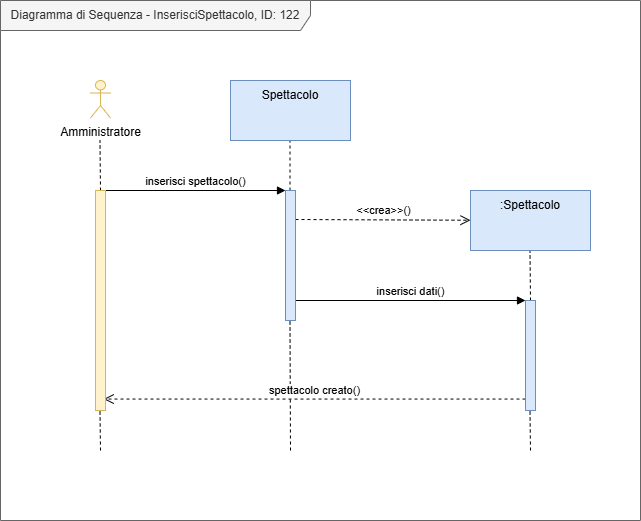

The diagram above was exported from draw.io. Its source (the exported page's mxGraphModel, read from the mxfile embedded in the PNG):
<mxGraphModel dx="1028" dy="548" grid="1" gridSize="10" guides="1" tooltips="1" connect="1" arrows="1" fold="1" page="1" pageScale="1" pageWidth="827" pageHeight="1169" math="0" shadow="0">
  <root>
    <mxCell id="0" />
    <mxCell id="1" parent="0" />
    <mxCell id="x0K4zZN3fMbal1JYwMxs-29" value="Diagramma di Sequenza - InserisciSpettacolo, ID: 122" style="shape=umlFrame;whiteSpace=wrap;html=1;pointerEvents=0;recursiveResize=0;container=1;collapsible=0;width=310;fillColor=#f5f5f5;fontColor=#333333;strokeColor=#666666;height=30;" parent="1" vertex="1">
      <mxGeometry x="40" y="40" width="640" height="520" as="geometry" />
    </mxCell>
    <mxCell id="x0K4zZN3fMbal1JYwMxs-3" value="" style="endArrow=none;dashed=1;html=1;rounded=0;" parent="x0K4zZN3fMbal1JYwMxs-29" edge="1">
      <mxGeometry width="50" height="50" relative="1" as="geometry">
        <mxPoint x="100" y="190" as="sourcePoint" />
        <mxPoint x="99.5" y="140" as="targetPoint" />
      </mxGeometry>
    </mxCell>
    <mxCell id="x0K4zZN3fMbal1JYwMxs-8" value="" style="endArrow=none;dashed=1;html=1;rounded=0;" parent="x0K4zZN3fMbal1JYwMxs-29" edge="1">
      <mxGeometry width="50" height="50" relative="1" as="geometry">
        <mxPoint x="100" y="450" as="sourcePoint" />
        <mxPoint x="99.5" y="410" as="targetPoint" />
      </mxGeometry>
    </mxCell>
    <mxCell id="x0K4zZN3fMbal1JYwMxs-10" value="" style="endArrow=none;dashed=1;html=1;rounded=0;" parent="x0K4zZN3fMbal1JYwMxs-29" edge="1">
      <mxGeometry width="50" height="50" relative="1" as="geometry">
        <mxPoint x="290" y="450" as="sourcePoint" />
        <mxPoint x="289.5" y="320" as="targetPoint" />
      </mxGeometry>
    </mxCell>
    <mxCell id="x0K4zZN3fMbal1JYwMxs-11" value="" style="endArrow=none;dashed=1;html=1;rounded=0;" parent="x0K4zZN3fMbal1JYwMxs-29" source="x0K4zZN3fMbal1JYwMxs-9" edge="1">
      <mxGeometry width="50" height="50" relative="1" as="geometry">
        <mxPoint x="290" y="180" as="sourcePoint" />
        <mxPoint x="289.5" y="140" as="targetPoint" />
      </mxGeometry>
    </mxCell>
    <mxCell id="x0K4zZN3fMbal1JYwMxs-12" value="inserisci spettacolo()" style="html=1;verticalAlign=bottom;endArrow=block;curved=0;rounded=0;" parent="x0K4zZN3fMbal1JYwMxs-29" target="x0K4zZN3fMbal1JYwMxs-9" edge="1">
      <mxGeometry width="80" relative="1" as="geometry">
        <mxPoint x="105" y="190" as="sourcePoint" />
        <mxPoint x="185" y="190" as="targetPoint" />
      </mxGeometry>
    </mxCell>
    <mxCell id="x0K4zZN3fMbal1JYwMxs-21" value="&amp;lt;&amp;lt;crea&amp;gt;&amp;gt;()" style="html=1;verticalAlign=bottom;endArrow=open;dashed=1;endSize=8;curved=0;rounded=0;" parent="x0K4zZN3fMbal1JYwMxs-29" target="x0K4zZN3fMbal1JYwMxs-18" edge="1">
      <mxGeometry relative="1" as="geometry">
        <mxPoint x="295" y="219" as="sourcePoint" />
        <mxPoint x="356" y="219" as="targetPoint" />
      </mxGeometry>
    </mxCell>
    <mxCell id="x0K4zZN3fMbal1JYwMxs-23" value="" style="endArrow=none;dashed=1;html=1;rounded=0;" parent="x0K4zZN3fMbal1JYwMxs-29" edge="1">
      <mxGeometry width="50" height="50" relative="1" as="geometry">
        <mxPoint x="530" y="300" as="sourcePoint" />
        <mxPoint x="529.5" y="250" as="targetPoint" />
      </mxGeometry>
    </mxCell>
    <mxCell id="x0K4zZN3fMbal1JYwMxs-24" value="inserisci dati()" style="html=1;verticalAlign=bottom;endArrow=block;curved=0;rounded=0;" parent="x0K4zZN3fMbal1JYwMxs-29" source="x0K4zZN3fMbal1JYwMxs-9" target="x0K4zZN3fMbal1JYwMxs-26" edge="1">
      <mxGeometry width="80" relative="1" as="geometry">
        <mxPoint x="320" y="300" as="sourcePoint" />
        <mxPoint x="530" y="299" as="targetPoint" />
      </mxGeometry>
    </mxCell>
    <mxCell id="x0K4zZN3fMbal1JYwMxs-27" value="spettacolo creato()" style="html=1;verticalAlign=bottom;endArrow=open;dashed=1;endSize=8;curved=0;rounded=0;entryX=0.82;entryY=0.948;entryDx=0;entryDy=0;entryPerimeter=0;" parent="x0K4zZN3fMbal1JYwMxs-29" source="x0K4zZN3fMbal1JYwMxs-26" target="x0K4zZN3fMbal1JYwMxs-6" edge="1">
      <mxGeometry relative="1" as="geometry">
        <mxPoint x="525" y="400" as="sourcePoint" />
        <mxPoint x="110" y="400" as="targetPoint" />
      </mxGeometry>
    </mxCell>
    <mxCell id="x0K4zZN3fMbal1JYwMxs-28" value="" style="endArrow=none;dashed=1;html=1;rounded=0;" parent="x0K4zZN3fMbal1JYwMxs-29" edge="1">
      <mxGeometry width="50" height="50" relative="1" as="geometry">
        <mxPoint x="530" y="450" as="sourcePoint" />
        <mxPoint x="529.5" y="410" as="targetPoint" />
      </mxGeometry>
    </mxCell>
    <mxCell id="x0K4zZN3fMbal1JYwMxs-1" value="Amministratore" style="shape=umlActor;verticalLabelPosition=bottom;verticalAlign=top;html=1;fillColor=#fff2cc;strokeColor=#d6b656;" parent="x0K4zZN3fMbal1JYwMxs-29" vertex="1">
      <mxGeometry x="90" y="80" width="20" height="37.5" as="geometry" />
    </mxCell>
    <mxCell id="x0K4zZN3fMbal1JYwMxs-4" value="" style="rounded=0;whiteSpace=wrap;html=1;fillColor=#dae8fc;strokeColor=#6c8ebf;" parent="x0K4zZN3fMbal1JYwMxs-29" vertex="1">
      <mxGeometry x="230" y="80" width="120" height="60" as="geometry" />
    </mxCell>
    <mxCell id="x0K4zZN3fMbal1JYwMxs-5" value="Spettacolo" style="text;html=1;align=center;verticalAlign=middle;whiteSpace=wrap;rounded=0;" parent="x0K4zZN3fMbal1JYwMxs-29" vertex="1">
      <mxGeometry x="240" y="80" width="100" height="30" as="geometry" />
    </mxCell>
    <mxCell id="x0K4zZN3fMbal1JYwMxs-6" value="" style="html=1;points=[[0,0,0,0,5],[0,1,0,0,-5],[1,0,0,0,5],[1,1,0,0,-5]];perimeter=orthogonalPerimeter;outlineConnect=0;targetShapes=umlLifeline;portConstraint=eastwest;newEdgeStyle={&quot;curved&quot;:0,&quot;rounded&quot;:0};fillColor=#fff2cc;strokeColor=#d6b656;" parent="x0K4zZN3fMbal1JYwMxs-29" vertex="1">
      <mxGeometry x="95" y="190" width="10" height="220" as="geometry" />
    </mxCell>
    <mxCell id="x0K4zZN3fMbal1JYwMxs-9" value="" style="html=1;points=[[0,0,0,0,5],[0,1,0,0,-5],[1,0,0,0,5],[1,1,0,0,-5]];perimeter=orthogonalPerimeter;outlineConnect=0;targetShapes=umlLifeline;portConstraint=eastwest;newEdgeStyle={&quot;curved&quot;:0,&quot;rounded&quot;:0};fillColor=#dae8fc;strokeColor=#6c8ebf;" parent="x0K4zZN3fMbal1JYwMxs-29" vertex="1">
      <mxGeometry x="285" y="190" width="10" height="130" as="geometry" />
    </mxCell>
    <mxCell id="x0K4zZN3fMbal1JYwMxs-18" value="" style="rounded=0;whiteSpace=wrap;html=1;fillColor=#dae8fc;strokeColor=#6c8ebf;" parent="x0K4zZN3fMbal1JYwMxs-29" vertex="1">
      <mxGeometry x="470" y="190" width="120" height="60" as="geometry" />
    </mxCell>
    <mxCell id="x0K4zZN3fMbal1JYwMxs-19" value=":Spettacolo" style="text;html=1;align=center;verticalAlign=middle;whiteSpace=wrap;rounded=0;" parent="x0K4zZN3fMbal1JYwMxs-29" vertex="1">
      <mxGeometry x="480" y="190" width="100" height="30" as="geometry" />
    </mxCell>
    <mxCell id="x0K4zZN3fMbal1JYwMxs-26" value="" style="html=1;points=[[0,0,0,0,5],[0,1,0,0,-5],[1,0,0,0,5],[1,1,0,0,-5]];perimeter=orthogonalPerimeter;outlineConnect=0;targetShapes=umlLifeline;portConstraint=eastwest;newEdgeStyle={&quot;curved&quot;:0,&quot;rounded&quot;:0};fillColor=#dae8fc;strokeColor=#6c8ebf;" parent="x0K4zZN3fMbal1JYwMxs-29" vertex="1">
      <mxGeometry x="525" y="300" width="10" height="110" as="geometry" />
    </mxCell>
  </root>
</mxGraphModel>